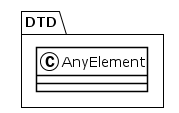

The diagram above was rendered by PlantUML. Its source (embedded in the PNG):
@startuml
!theme plain
package DTD {
class AnyElement {
}
}
@enduml